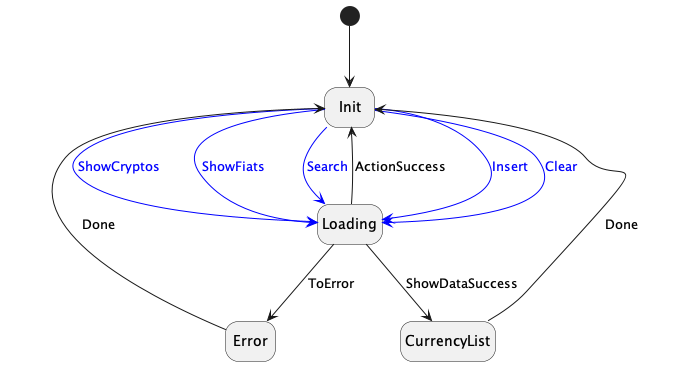

The diagram above was rendered by PlantUML. Its source (embedded in the PNG):
@startuml
hide empty description
state Init
state Loading
state Error
state CurrencyList

[*] --> Init
Init -[#blue]-> Loading : <color blue>Insert</color>
Init -[#blue]-> Loading : <color blue>Clear</color>
Init -[#blue]-> Loading : <color blue>ShowCryptos</color>
Init -[#blue]-> Loading : <color blue>ShowFiats</color>
Init -[#blue]-> Loading : <color blue>Search</color>
Loading --> Init : ActionSuccess
Loading --> CurrencyList : ShowDataSuccess
Loading --> Error : ToError
CurrencyList --> Init : Done
Error --> Init : Done

@enduml